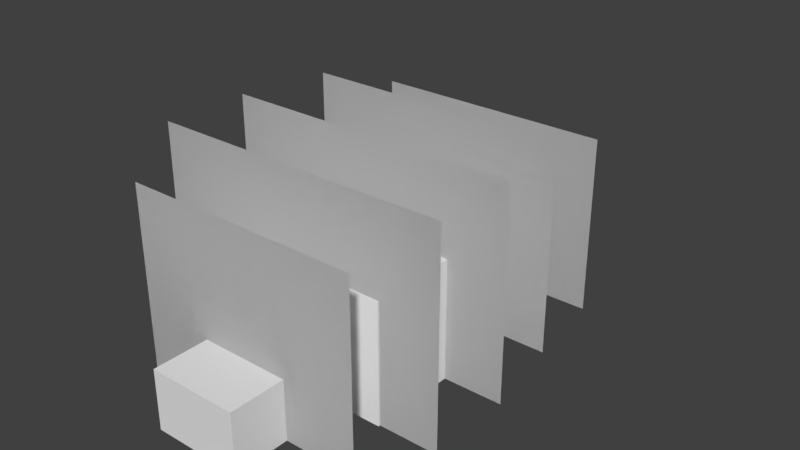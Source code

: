 # Source: silverfish.blend  (saved by Blender 2.78.0; exported with 4.5.12 LTS)
import bpy
from mathutils import Matrix  # noqa: F401  (used for matrix-valued properties, if any)

bpy.ops.wm.read_factory_settings(use_empty=True)
scene = bpy.context.scene
scene.name = 'Scene'

# ---- collections
col_collection_1 = bpy.data.collections.new('Collection 1'); scene.collection.children.link(col_collection_1)

# ---- world
world_world = bpy.data.worlds.new('World'); scene.world = world_world
world_world.color = (0.05088, 0.05088, 0.05088)
world_world.use_sun_shadow = False
world_world.sun_shadow_jitter_overblur = 0.0
world_world.cycles.sampling_method = 'MANUAL'

# ---- meshes
me_plane_011 = bpy.data.meshes.new('Plane.011')
me_plane_011.from_pydata([(-0.8097, -1.002, -0.01205), (0.8097, -1.002, -0.01205), (-0.8097, 0.1891, -0.01205), (0.8097, 0.1891, -0.01205)], [], [(0, 1, 3, 2)])
_uv = me_plane_011.uv_layers.new(name='UVMap')
_uv.uv.foreach_set('vector', [0.6094, 0.4375, 0.4844, 0.4375, 0.4844, 0.625, 0.6094, 0.625])
me_plane_011.use_remesh_preserve_volume = False
me_plane_011.use_remesh_preserve_attributes = False
me_plane_011.use_mirror_vertex_groups = False
me_plane_011.update()
me_plane_010 = bpy.data.meshes.new('Plane.010')
me_plane_010.from_pydata([(-0.7891, -0.9998, 0.003817), (0.7891, -0.9998, 0.003817), (-0.7891, 0.2204, 0.003817), (0.7891, 0.2204, 0.003817)], [], [(0, 1, 3, 2)])
_uv = me_plane_010.uv_layers.new(name='UVMap')
_uv.uv.foreach_set('vector', [0.3281, 0.2188, 0.4531, 0.2188, 0.4531, 0.4062, 0.3281, 0.4062])
me_plane_010.use_remesh_preserve_volume = False
me_plane_010.use_remesh_preserve_attributes = False
me_plane_010.use_mirror_vertex_groups = False
me_plane_010.update()
me_plane_009 = bpy.data.meshes.new('Plane.009')
me_plane_009.from_pydata([(-0.7891, -0.9998, 0.003817), (0.7891, -0.9998, 0.003817), (-0.7891, 0.2204, 0.003817), (0.7891, 0.2204, 0.003817)], [], [(0, 2, 3, 1)])
_uv = me_plane_009.uv_layers.new(name='UVMap')
_uv.uv.foreach_set('vector', [0.3281, 0.2188, 0.3281, 0.4062, 0.4531, 0.4062, 0.4531, 0.2188])
me_plane_009.use_remesh_preserve_volume = False
me_plane_009.use_remesh_preserve_attributes = False
me_plane_009.use_mirror_vertex_groups = False
me_plane_009.update()
me_plane_008 = bpy.data.meshes.new('Plane.008')
me_plane_008.from_pydata([(-0.8097, -1.002, -0.01205), (0.8097, -1.002, -0.01205), (-0.8097, 0.1891, -0.01205), (0.8097, 0.1891, -0.01205)], [], [(0, 2, 3, 1)])
_uv = me_plane_008.uv_layers.new(name='UVMap')
_uv.uv.foreach_set('vector', [0.6094, 0.4375, 0.6094, 0.625, 0.4844, 0.625, 0.4844, 0.4375])
me_plane_008.use_remesh_preserve_volume = False
me_plane_008.use_remesh_preserve_attributes = False
me_plane_008.use_mirror_vertex_groups = False
me_plane_008.update()
me_plane_007 = bpy.data.meshes.new('Plane.007')
me_plane_007.from_pydata([(-0.8896, -1.002, -0.01205), (0.8896, -1.002, -0.01205), (-0.8896, 0.3926, -0.01205), (0.8896, 0.3926, -0.01205)], [], [(0, 2, 3, 1)])
_uv = me_plane_007.uv_layers.new(name='UVMap')
_uv.uv.foreach_set('vector', [0.3281, 0.4062, 0.3281, 0.625, 0.4688, 0.625, 0.4688, 0.4062])
me_plane_007.use_remesh_preserve_volume = False
me_plane_007.use_remesh_preserve_attributes = False
me_plane_007.use_mirror_vertex_groups = False
me_plane_007.update()
me_plane_006 = bpy.data.meshes.new('Plane.006')
me_plane_006.from_pydata([(-0.8896, -1.002, -0.01205), (0.8896, -1.002, -0.01205), (-0.8896, 0.3926, -0.01205), (0.8896, 0.3926, -0.01205)], [], [(0, 1, 3, 2)])
_uv = me_plane_006.uv_layers.new(name='UVMap')
_uv.uv.foreach_set('vector', [0.3281, 0.4062, 0.4688, 0.4062, 0.4688, 0.625, 0.3281, 0.625])
me_plane_006.use_remesh_preserve_volume = False
me_plane_006.use_remesh_preserve_attributes = False
me_plane_006.use_mirror_vertex_groups = False
me_plane_006.update()
me_plane_005 = bpy.data.meshes.new('Plane.005')
me_plane_005.from_pydata([(-1.0, -0.9999, 0.007993), (1.0, -0.9999, 0.007993), (-1.0, 0.3929, 0.007993), (1.0, 0.3929, 0.007993)], [], [(0, 1, 3, 2)])
_uv = me_plane_005.uv_layers.new(name='UVMap')
_uv.uv.foreach_set('vector', [0.5625, 0.6562, 0.7188, 0.6562, 0.7188, 0.875, 0.5625, 0.875])
me_plane_005.use_remesh_preserve_volume = False
me_plane_005.use_remesh_preserve_attributes = False
me_plane_005.use_mirror_vertex_groups = False
me_plane_005.update()
me_plane_004 = bpy.data.meshes.new('Plane.004')
me_plane_004.from_pydata([(-1.0, -0.9999, 0.007993), (1.0, -0.9999, 0.007993), (-1.0, 0.3929, 0.007993), (1.0, 0.3929, 0.007993)], [], [(0, 2, 3, 1)])
_uv = me_plane_004.uv_layers.new(name='UVMap')
_uv.uv.foreach_set('vector', [0.5625, 0.6562, 0.5625, 0.875, 0.7188, 0.875, 0.7188, 0.6562])
me_plane_004.use_remesh_preserve_volume = False
me_plane_004.use_remesh_preserve_attributes = False
me_plane_004.use_mirror_vertex_groups = False
me_plane_004.update()
me_plane_001 = bpy.data.meshes.new('Plane.001')
me_plane_001.from_pydata([(-1.0, -0.9999, 6.748e-12), (1.0, -0.9999, 6.748e-12), (-1.0, 0.3929, -4.583e-08), (1.0, 0.3929, -4.583e-08)], [], [(0, 2, 3, 1)])
_uv = me_plane_001.uv_layers.new(name='UVMap')
_uv.uv.foreach_set('vector', [0.3594, 0.6562, 0.3594, 0.875, 0.5156, 0.875, 0.5156, 0.6562])
me_plane_001.use_remesh_preserve_volume = False
me_plane_001.use_remesh_preserve_attributes = False
me_plane_001.use_mirror_vertex_groups = False
me_plane_001.update()
me_plane = bpy.data.meshes.new('Plane')
me_plane.from_pydata([(-1.0, -0.9999, 6.748e-12), (1.0, -0.9999, 6.748e-12), (-1.0, 0.3929, -4.583e-08), (1.0, 0.3929, -4.583e-08)], [], [(0, 1, 3, 2)])
_uv = me_plane.uv_layers.new(name='UVMap')
_uv.uv.foreach_set('vector', [0.3594, 0.6562, 0.5156, 0.6562, 0.5156, 0.875, 0.3594, 0.875])
me_plane.use_remesh_preserve_volume = False
me_plane.use_remesh_preserve_attributes = False
me_plane.use_mirror_vertex_groups = False
me_plane.update()
me_cube_006 = bpy.data.meshes.new('Cube.006')
me_cube_006.from_pydata([(-1.0, -1.0, -1.0), (-1.0, -1.0, 1.0), (-1.0, 1.0, -1.0), (-1.0, 1.0, 1.0), (1.0, -1.0, -1.0), (1.0, -1.0, 1.0), (1.0, 1.0, -1.0), (1.0, 1.0, 1.0)], [], [(0, 1, 3, 2), (2, 3, 7, 6), (6, 7, 5, 4), (4, 5, 1, 0), (2, 6, 4, 0), (7, 3, 1, 5)])
_uv = me_cube_006.uv_layers.new(name='UVMap')
_uv.uv.foreach_set('vector', [0.2344, 0.7812, 0.2344, 0.8125, 0.2031, 0.8125, 0.2031, 0.7812, 0.2969, 0.7812, 0.2969, 0.8125, 0.2812, 0.8125, 0.2812, 0.7812, 0.2812, 0.7812, 0.2812, 0.8125, 0.25, 0.8125, 0.25, 0.7812, 0.25, 0.7812, 0.25, 0.8125, 0.2344, 0.8125, 0.2344, 0.7812, 0.2656, 0.875, 0.25, 0.875, 0.25, 0.8125, 0.2656, 0.8125, 0.25, 0.875, 0.2344, 0.875, 0.2344, 0.8125, 0.25, 0.8125])
me_cube_006.use_remesh_preserve_volume = False
me_cube_006.use_remesh_preserve_attributes = False
me_cube_006.use_mirror_vertex_groups = False
me_cube_006.update()
me_cube_005 = bpy.data.meshes.new('Cube.005')
me_cube_005.from_pydata([(-1.0, -1.0, -1.0), (-1.0, -1.0, 1.0), (-1.0, 1.0, -1.0), (-1.0, 1.0, 1.0), (1.0, -1.0, -1.0), (1.0, -1.0, 1.0), (1.0, 1.0, -1.0), (1.0, 1.0, 1.0)], [], [(0, 1, 3, 2), (2, 3, 7, 6), (6, 7, 5, 4), (4, 5, 1, 0), (2, 6, 4, 0), (7, 3, 1, 5)])
_uv = me_cube_005.uv_layers.new(name='UVMap')
_uv.uv.foreach_set('vector', [0.2031, 0.9062, 0.2031, 0.9375, 0.1719, 0.9375, 0.1719, 0.9062, 0.2969, 0.9062, 0.2969, 0.9375, 0.2656, 0.9375, 0.2656, 0.9062, 0.2656, 0.9062, 0.2656, 0.9375, 0.2344, 0.9375, 0.2344, 0.9062, 0.2344, 0.9062, 0.2344, 0.9375, 0.2031, 0.9375, 0.2031, 0.9062, 0.2656, 1.0, 0.2344, 1.0, 0.2344, 0.9375, 0.2656, 0.9375, 0.2344, 1.0, 0.2031, 1.0, 0.2031, 0.9375, 0.2344, 0.9375])
me_cube_005.use_remesh_preserve_volume = False
me_cube_005.use_remesh_preserve_attributes = False
me_cube_005.use_mirror_vertex_groups = False
me_cube_005.update()
me_cube_004 = bpy.data.meshes.new('Cube.004')
me_cube_004.from_pydata([(-1.0, -1.0, -1.0), (-1.0, -1.0, 1.0), (-1.0, 1.0, -1.0), (-1.0, 1.0, 1.0), (1.0, -1.0, -1.0), (1.0, -1.0, 1.0), (1.0, 1.0, -1.0), (1.0, 1.0, 1.0)], [], [(0, 1, 3, 2), (2, 3, 7, 6), (6, 7, 5, 4), (4, 5, 1, 0), (2, 6, 4, 0), (7, 3, 1, 5)])
_uv = me_cube_004.uv_layers.new(name='UVMap')
_uv.uv.foreach_set('vector', [0.04688, 0.1562, 0.04688, 0.2188, 0.0, 0.2188, 0.0, 0.1562, 0.1562, 0.1562, 0.1562, 0.2188, 0.125, 0.2188, 0.125, 0.1562, 0.125, 0.1562, 0.125, 0.2188, 0.07812, 0.2188, 0.07812, 0.1562, 0.07812, 0.1562, 0.07812, 0.2188, 0.04688, 0.2188, 0.04688, 0.1562, 0.1094, 0.3125, 0.07812, 0.3125, 0.07812, 0.2188, 0.1094, 0.2188, 0.07812, 0.3125, 0.04688, 0.3125, 0.04688, 0.2188, 0.07812, 0.2188])
me_cube_004.use_remesh_preserve_volume = False
me_cube_004.use_remesh_preserve_attributes = False
me_cube_004.use_mirror_vertex_groups = False
me_cube_004.update()
me_cube_003 = bpy.data.meshes.new('Cube.003')
me_cube_003.from_pydata([(-1.0, -1.0, -1.0), (-1.0, -1.0, 1.0), (-1.0, 1.0, -1.0), (-1.0, 1.0, 1.0), (1.0, -1.0, -1.0), (1.0, -1.0, 1.0), (1.0, 1.0, -1.0), (1.0, 1.0, 1.0)], [], [(0, 1, 3, 2), (2, 3, 7, 6), (6, 7, 5, 4), (4, 5, 1, 0), (2, 6, 4, 0), (7, 3, 1, 5)])
_uv = me_cube_003.uv_layers.new(name='UVMap')
_uv.uv.foreach_set('vector', [0.04688, 0.3125, 0.04688, 0.4062, 0.0, 0.4062, 0.0, 0.3125, 0.1875, 0.3125, 0.1875, 0.4062, 0.1406, 0.4062, 0.1406, 0.3125, 0.1406, 0.3125, 0.1406, 0.4062, 0.09375, 0.4062, 0.09375, 0.3125, 0.09375, 0.3125, 0.09375, 0.4062, 0.04688, 0.4062, 0.04688, 0.3125, 0.1406, 0.5, 0.09375, 0.5, 0.09375, 0.4062, 0.1406, 0.4062, 0.09375, 0.5, 0.04688, 0.5, 0.04688, 0.4062, 0.09375, 0.4062])
me_cube_003.use_remesh_preserve_volume = False
me_cube_003.use_remesh_preserve_attributes = False
me_cube_003.use_mirror_vertex_groups = False
me_cube_003.update()
me_cube_002 = bpy.data.meshes.new('Cube.002')
me_cube_002.from_pydata([(-1.0, -1.0, -1.0), (-1.0, -1.0, 1.0), (-1.0, 1.0, -1.0), (-1.0, 1.0, 1.0), (1.0, -1.0, -1.0), (1.0, -1.0, 1.0), (1.0, 1.0, -1.0), (1.0, 1.0, 1.0)], [], [(0, 1, 3, 2), (2, 3, 7, 6), (6, 7, 5, 4), (4, 5, 1, 0), (2, 6, 4, 0), (7, 3, 1, 5)])
_uv = me_cube_002.uv_layers.new(name='UVMap')
_uv.uv.foreach_set('vector', [0.04688, 0.5, 0.04688, 0.625, 0.0, 0.625, 0.0, 0.5, 0.2812, 0.5, 0.2812, 0.625, 0.1875, 0.625, 0.1875, 0.5, 0.1875, 0.5, 0.1875, 0.625, 0.1406, 0.625, 0.1406, 0.5, 0.1406, 0.5, 0.1406, 0.625, 0.04688, 0.625, 0.04688, 0.5, 0.2344, 0.7188, 0.1406, 0.7188, 0.1406, 0.625, 0.2344, 0.625, 0.1406, 0.7188, 0.04688, 0.7188, 0.04688, 0.625, 0.1406, 0.625])
me_cube_002.use_remesh_preserve_volume = False
me_cube_002.use_remesh_preserve_attributes = False
me_cube_002.use_mirror_vertex_groups = False
me_cube_002.update()
me_cube_001 = bpy.data.meshes.new('Cube.001')
me_cube_001.from_pydata([(-1.0, -1.0, -1.0), (-1.0, -1.0, 1.0), (-1.0, 1.0, -1.0), (-1.0, 1.0, 1.0), (1.0, -1.0, -1.0), (1.0, -1.0, 1.0), (1.0, 1.0, -1.0), (1.0, 1.0, 1.0)], [], [(0, 1, 3, 2), (2, 3, 7, 6), (6, 7, 5, 4), (4, 5, 1, 0), (2, 6, 4, 0), (7, 3, 1, 5)])
_uv = me_cube_001.uv_layers.new(name='UVMap')
_uv.uv.foreach_set('vector', [0.03125, 0.7188, 0.03125, 0.8125, 0.0, 0.8125, 0.0, 0.7188, 0.1875, 0.7188, 0.1875, 0.8125, 0.125, 0.8125, 0.125, 0.7188, 0.125, 0.7188, 0.125, 0.8125, 0.09375, 0.8125, 0.09375, 0.7188, 0.09375, 0.7188, 0.09375, 0.8125, 0.03125, 0.8125, 0.03125, 0.7188, 0.1562, 0.875, 0.09375, 0.875, 0.09375, 0.8125, 0.1562, 0.8125, 0.09375, 0.875, 0.03125, 0.875, 0.03125, 0.8125, 0.09375, 0.8125])
me_cube_001.use_remesh_preserve_volume = False
me_cube_001.use_remesh_preserve_attributes = False
me_cube_001.use_mirror_vertex_groups = False
me_cube_001.update()
me_cube = bpy.data.meshes.new('Cube')
me_cube.from_pydata([(-1.0, -1.0, -1.0), (-1.0, -1.0, 1.0), (-1.0, 1.0, -1.0), (-1.0, 1.0, 1.0), (1.0, -1.0, -1.0), (1.0, -1.0, 1.0), (1.0, 1.0, -1.0), (1.0, 1.0, 1.0)], [], [(0, 1, 3, 2), (2, 3, 7, 6), (6, 7, 5, 4), (4, 5, 1, 0), (2, 6, 4, 0), (7, 3, 1, 5)])
_uv = me_cube.uv_layers.new(name='UVMap')
_uv.uv.foreach_set('vector', [0.03125, 0.875, 0.03125, 0.9375, 0.0, 0.9375, 0.0, 0.875, 0.1562, 0.875, 0.1562, 0.9375, 0.1094, 0.9375, 0.1094, 0.875, 0.1094, 0.875, 0.1094, 0.9375, 0.07812, 0.9375, 0.07812, 0.875, 0.07812, 0.875, 0.07812, 0.9375, 0.03125, 0.9375, 0.03125, 0.875, 0.125, 1.0, 0.07812, 1.0, 0.07812, 0.9375, 0.125, 0.9375, 0.07812, 1.0, 0.03125, 1.0, 0.03125, 0.9375, 0.07812, 0.9375])
me_cube.use_remesh_preserve_volume = False
me_cube.use_remesh_preserve_attributes = False
me_cube.use_mirror_vertex_groups = False
me_cube.update()

# ---- objects
ob_plane_009 = bpy.data.objects.new('Plane.009', me_plane_011)
ob_plane_008 = bpy.data.objects.new('Plane.008', me_plane_010)
ob_plane_007 = bpy.data.objects.new('Plane.007', me_plane_009)
ob_plane_006 = bpy.data.objects.new('Plane.006', me_plane_008)
ob_plane_005 = bpy.data.objects.new('Plane.005', me_plane_007)
ob_plane_004 = bpy.data.objects.new('Plane.004', me_plane_006)
ob_plane_003 = bpy.data.objects.new('Plane.003', me_plane_005)
ob_plane_002 = bpy.data.objects.new('Plane.002', me_plane_004)
ob_plane_001 = bpy.data.objects.new('Plane.001', me_plane_001)
ob_plane = bpy.data.objects.new('Plane', me_plane)
ob_cube_006 = bpy.data.objects.new('Cube.006', me_cube_006)
ob_cube_005 = bpy.data.objects.new('Cube.005', me_cube_005)
ob_cube_004 = bpy.data.objects.new('Cube.004', me_cube_004)
ob_cube_003 = bpy.data.objects.new('Cube.003', me_cube_003)
ob_cube_002 = bpy.data.objects.new('Cube.002', me_cube_002)
ob_cube_001 = bpy.data.objects.new('Cube.001', me_cube_001)
ob_cube = bpy.data.objects.new('Cube', me_cube)

# ---- transforms, parenting, visibility, modifiers, constraints
ob_plane_009.location = (0.0, 1.068, 1.004)
ob_plane_009.rotation_euler = (1.571, -0.0, 0.0)
ob_plane_009.lineart.crease_threshold = 0.0
ob_plane_008.location = (0.0, -1.12, 1.004)
ob_plane_008.rotation_euler = (1.571, -0.0, 0.0)
ob_plane_008.lineart.crease_threshold = 0.0
ob_plane_007.location = (0.0, -1.12, 1.004)
ob_plane_007.rotation_euler = (1.571, -0.0, 0.0)
ob_plane_007.lineart.crease_threshold = 0.0
ob_plane_006.location = (0.0, 1.068, 1.004)
ob_plane_006.rotation_euler = (1.571, -0.0, 0.0)
ob_plane_006.lineart.crease_threshold = 0.0
ob_plane_005.location = (0.0, 0.4738, 1.004)
ob_plane_005.rotation_euler = (1.571, -0.0, 0.0)
ob_plane_005.lineart.crease_threshold = 0.0
ob_plane_004.location = (0.0, 0.4738, 1.004)
ob_plane_004.rotation_euler = (1.571, -0.0, 0.0)
ob_plane_004.lineart.crease_threshold = 0.0
ob_plane_003.location = (0.0, -0.1083, 1.004)
ob_plane_003.rotation_euler = (1.571, -0.0, 0.0)
ob_plane_003.lineart.crease_threshold = 0.0
ob_plane_002.location = (0.0, -0.1083, 1.004)
ob_plane_002.rotation_euler = (1.571, -0.0, 0.0)
ob_plane_002.lineart.crease_threshold = 0.0
ob_plane_001.location = (0.0, -0.6997, 1.004)
ob_plane_001.rotation_euler = (1.571, -0.0, 0.0)
ob_plane_001.lineart.crease_threshold = 0.0
ob_plane.location = (0.0, -0.6997, 1.004)
ob_plane.rotation_euler = (1.571, -0.0, 0.0)
ob_plane.lineart.crease_threshold = 0.0
ob_cube_006.location = (0.0, 1.686, 0.1007)
ob_cube_006.scale = (0.1, 0.2, 0.1)
ob_cube_006.lineart.crease_threshold = 0.0
ob_cube_005.location = (0.0, 1.288, 0.1007)
ob_cube_005.scale = (0.2, 0.2, 0.1)
ob_cube_005.lineart.crease_threshold = 0.0
ob_cube_004.location = (0.0, 0.789, 0.201)
ob_cube_004.scale = (0.2, 0.3, 0.2)
ob_cube_004.lineart.crease_threshold = 0.0
ob_cube_003.location = (0.0, 0.1891, 0.3013)
ob_cube_003.scale = (0.3, 0.3, 0.3)
ob_cube_003.lineart.crease_threshold = 0.0
ob_cube_002.location = (0.0, -0.4102, 0.4023)
ob_cube_002.scale = (0.6, 0.3, 0.4)
ob_cube_002.lineart.crease_threshold = 0.0
ob_cube_001.location = (0.0, -0.9063, 0.3026)
ob_cube_001.scale = (0.4, 0.2, 0.3)
ob_cube_001.lineart.crease_threshold = 0.0
ob_cube.location = (0.0, -1.298, 0.2032)
ob_cube.scale = (0.3, 0.2, 0.2)
ob_cube.lineart.crease_threshold = 0.0

# ---- collection membership
col_collection_1.objects.link(ob_plane_009)
col_collection_1.objects.link(ob_plane_008)
col_collection_1.objects.link(ob_plane_007)
col_collection_1.objects.link(ob_plane_006)
col_collection_1.objects.link(ob_plane_005)
col_collection_1.objects.link(ob_plane_004)
col_collection_1.objects.link(ob_plane_003)
col_collection_1.objects.link(ob_plane_002)
col_collection_1.objects.link(ob_plane_001)
col_collection_1.objects.link(ob_plane)
col_collection_1.objects.link(ob_cube_006)
col_collection_1.objects.link(ob_cube_005)
col_collection_1.objects.link(ob_cube_004)
col_collection_1.objects.link(ob_cube_003)
col_collection_1.objects.link(ob_cube_002)
col_collection_1.objects.link(ob_cube_001)
col_collection_1.objects.link(ob_cube)

# ---- scene / render settings (as saved in the file)
scene.frame_start = 1; scene.frame_end = 250; scene.frame_set(1)
scene.render.engine = 'BLENDER_EEVEE_NEXT'
scene.render.resolution_percentage = 50
scene.render.dither_intensity = 0.0
scene.render.film_transparent = True
scene.cycles.use_denoising = False
scene.cycles.samples = 128
scene.cycles.sampling_pattern = 'TABULATED_SOBOL'
scene.cycles.light_sampling_threshold = 0.0
scene.cycles.use_adaptive_sampling = False
scene.cycles.use_light_tree = False
scene.cycles.blur_glossy = 0.0
scene.cycles.sample_clamp_indirect = 0.0
scene.view_settings.view_transform = 'Standard'
bpy.context.view_layer.update()

# ---- added for rendering (the .blend has no active camera and no usable light): camera, sun
cam_auto = bpy.data.cameras.new('AutoCamera')
cam_auto.lens = 50.0
cam_auto.sensor_width = 36.0
cam_auto.clip_end = 1000.0
ob_auto_camera = bpy.data.objects.new('AutoCamera', cam_auto)
scene.collection.objects.link(ob_auto_camera)
ob_auto_camera.location = (3.85994, -4.43807, 3.78685)
ob_auto_camera.rotation_euler = (1.09748, -7.21219e-08, 0.694738)
scene.camera = ob_auto_camera
light_auto_sun = bpy.data.lights.new('AutoSun', 'SUN')
light_auto_sun.energy = 3.0
light_auto_sun.angle = 0.0523599
ob_auto_sun = bpy.data.objects.new('AutoSun', light_auto_sun)
scene.collection.objects.link(ob_auto_sun)
ob_auto_sun.rotation_euler = (0.872665, 0.174533, 0.523599)
bpy.context.view_layer.update()
